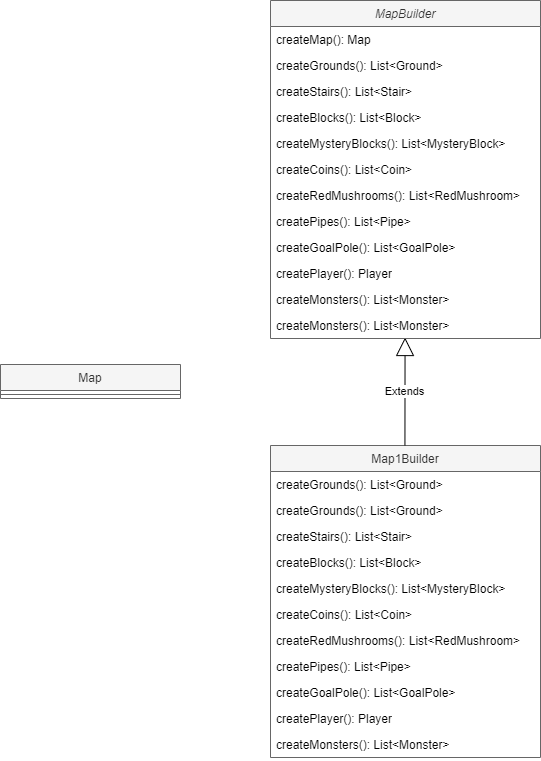

The diagram above was exported from draw.io. Its source (the exported page's mxGraphModel, read from the mxfile embedded in the PNG):
<mxGraphModel dx="572" dy="631" grid="1" gridSize="10" guides="1" tooltips="1" connect="1" arrows="1" fold="1" page="1" pageScale="1" pageWidth="827" pageHeight="1169" math="0" shadow="0">
  <root>
    <mxCell id="1yy0sqS060RnxuJjzXxc-0" />
    <mxCell id="1yy0sqS060RnxuJjzXxc-1" parent="1yy0sqS060RnxuJjzXxc-0" />
    <mxCell id="1yy0sqS060RnxuJjzXxc-22" value="Map1Builder" style="swimlane;fontStyle=0;childLayout=stackLayout;horizontal=1;startSize=26;horizontalStack=0;resizeParent=1;resizeParentMax=0;resizeLast=0;collapsible=1;marginBottom=0;fillColor=#f5f5f5;fontColor=#333333;strokeColor=#666666;" parent="1yy0sqS060RnxuJjzXxc-1" vertex="1">
      <mxGeometry x="370" y="604" width="270" height="312" as="geometry" />
    </mxCell>
    <mxCell id="rElU8DaNgC7vDsVYIZQ2-17" value="createGrounds(): List&amp;lt;Ground&amp;gt;" style="text;strokeColor=none;fillColor=none;align=left;verticalAlign=top;spacingLeft=4;spacingRight=4;overflow=hidden;rotatable=0;points=[[0,0.5],[1,0.5]];portConstraint=eastwest;whiteSpace=wrap;html=1;" vertex="1" parent="1yy0sqS060RnxuJjzXxc-22">
      <mxGeometry y="26" width="270" height="26" as="geometry" />
    </mxCell>
    <mxCell id="rElU8DaNgC7vDsVYIZQ2-83" value="createGrounds(): List&amp;lt;Ground&amp;gt;" style="text;strokeColor=none;fillColor=none;align=left;verticalAlign=top;spacingLeft=4;spacingRight=4;overflow=hidden;rotatable=0;points=[[0,0.5],[1,0.5]];portConstraint=eastwest;whiteSpace=wrap;html=1;" vertex="1" parent="1yy0sqS060RnxuJjzXxc-22">
      <mxGeometry y="52" width="270" height="26" as="geometry" />
    </mxCell>
    <mxCell id="rElU8DaNgC7vDsVYIZQ2-35" value="createStairs(): List&amp;lt;Stair&amp;gt;" style="text;strokeColor=none;fillColor=none;align=left;verticalAlign=top;spacingLeft=4;spacingRight=4;overflow=hidden;rotatable=0;points=[[0,0.5],[1,0.5]];portConstraint=eastwest;whiteSpace=wrap;html=1;" vertex="1" parent="1yy0sqS060RnxuJjzXxc-22">
      <mxGeometry y="78" width="270" height="26" as="geometry" />
    </mxCell>
    <mxCell id="rElU8DaNgC7vDsVYIZQ2-37" value="createBlocks(): List&amp;lt;Block&amp;gt;" style="text;strokeColor=none;fillColor=none;align=left;verticalAlign=top;spacingLeft=4;spacingRight=4;overflow=hidden;rotatable=0;points=[[0,0.5],[1,0.5]];portConstraint=eastwest;whiteSpace=wrap;html=1;" vertex="1" parent="1yy0sqS060RnxuJjzXxc-22">
      <mxGeometry y="104" width="270" height="26" as="geometry" />
    </mxCell>
    <mxCell id="rElU8DaNgC7vDsVYIZQ2-66" value="createMysteryBlocks(): List&amp;lt;MysteryBlock&amp;gt;" style="text;strokeColor=none;fillColor=none;align=left;verticalAlign=top;spacingLeft=4;spacingRight=4;overflow=hidden;rotatable=0;points=[[0,0.5],[1,0.5]];portConstraint=eastwest;whiteSpace=wrap;html=1;" vertex="1" parent="1yy0sqS060RnxuJjzXxc-22">
      <mxGeometry y="130" width="270" height="26" as="geometry" />
    </mxCell>
    <mxCell id="rElU8DaNgC7vDsVYIZQ2-67" value="createCoins(): List&amp;lt;Coin&amp;gt;" style="text;strokeColor=none;fillColor=none;align=left;verticalAlign=top;spacingLeft=4;spacingRight=4;overflow=hidden;rotatable=0;points=[[0,0.5],[1,0.5]];portConstraint=eastwest;whiteSpace=wrap;html=1;" vertex="1" parent="1yy0sqS060RnxuJjzXxc-22">
      <mxGeometry y="156" width="270" height="26" as="geometry" />
    </mxCell>
    <mxCell id="rElU8DaNgC7vDsVYIZQ2-70" value="createRedMushrooms(): List&amp;lt;RedMushroom&amp;gt;" style="text;strokeColor=none;fillColor=none;align=left;verticalAlign=top;spacingLeft=4;spacingRight=4;overflow=hidden;rotatable=0;points=[[0,0.5],[1,0.5]];portConstraint=eastwest;whiteSpace=wrap;html=1;" vertex="1" parent="1yy0sqS060RnxuJjzXxc-22">
      <mxGeometry y="182" width="270" height="26" as="geometry" />
    </mxCell>
    <mxCell id="rElU8DaNgC7vDsVYIZQ2-71" value="createPipes(): List&amp;lt;Pipe&amp;gt;" style="text;strokeColor=none;fillColor=none;align=left;verticalAlign=top;spacingLeft=4;spacingRight=4;overflow=hidden;rotatable=0;points=[[0,0.5],[1,0.5]];portConstraint=eastwest;whiteSpace=wrap;html=1;" vertex="1" parent="1yy0sqS060RnxuJjzXxc-22">
      <mxGeometry y="208" width="270" height="26" as="geometry" />
    </mxCell>
    <mxCell id="rElU8DaNgC7vDsVYIZQ2-69" value="createGoalPole(): List&amp;lt;GoalPole&amp;gt;" style="text;strokeColor=none;fillColor=none;align=left;verticalAlign=top;spacingLeft=4;spacingRight=4;overflow=hidden;rotatable=0;points=[[0,0.5],[1,0.5]];portConstraint=eastwest;whiteSpace=wrap;html=1;" vertex="1" parent="1yy0sqS060RnxuJjzXxc-22">
      <mxGeometry y="234" width="270" height="26" as="geometry" />
    </mxCell>
    <mxCell id="rElU8DaNgC7vDsVYIZQ2-68" value="createPlayer(): Player" style="text;strokeColor=none;fillColor=none;align=left;verticalAlign=top;spacingLeft=4;spacingRight=4;overflow=hidden;rotatable=0;points=[[0,0.5],[1,0.5]];portConstraint=eastwest;whiteSpace=wrap;html=1;" vertex="1" parent="1yy0sqS060RnxuJjzXxc-22">
      <mxGeometry y="260" width="270" height="26" as="geometry" />
    </mxCell>
    <mxCell id="rElU8DaNgC7vDsVYIZQ2-65" value="createMonsters(): List&amp;lt;Monster&amp;gt;" style="text;strokeColor=none;fillColor=none;align=left;verticalAlign=top;spacingLeft=4;spacingRight=4;overflow=hidden;rotatable=0;points=[[0,0.5],[1,0.5]];portConstraint=eastwest;whiteSpace=wrap;html=1;" vertex="1" parent="1yy0sqS060RnxuJjzXxc-22">
      <mxGeometry y="286" width="270" height="26" as="geometry" />
    </mxCell>
    <mxCell id="rElU8DaNgC7vDsVYIZQ2-61" value="Extends" style="endArrow=block;endSize=16;endFill=0;html=1;rounded=0;entryX=0.068;entryY=0.923;entryDx=0;entryDy=0;entryPerimeter=0;" edge="1" parent="1yy0sqS060RnxuJjzXxc-1">
      <mxGeometry width="160" relative="1" as="geometry">
        <mxPoint x="504.44000000000005" y="604" as="sourcePoint" />
        <mxPoint x="504.56000000000006" y="495.99800000000005" as="targetPoint" />
      </mxGeometry>
    </mxCell>
    <mxCell id="rElU8DaNgC7vDsVYIZQ2-62" value="Map" style="swimlane;fontStyle=0;childLayout=stackLayout;horizontal=1;startSize=26;horizontalStack=0;resizeParent=1;resizeParentMax=0;resizeLast=0;collapsible=1;marginBottom=0;fillColor=#f5f5f5;fontColor=#333333;strokeColor=#666666;" vertex="1" parent="1yy0sqS060RnxuJjzXxc-1">
      <mxGeometry x="100" y="523" width="180" height="34" as="geometry" />
    </mxCell>
    <mxCell id="rElU8DaNgC7vDsVYIZQ2-87" value="" style="line;strokeWidth=1;fillColor=none;align=left;verticalAlign=middle;spacingTop=-1;spacingLeft=3;spacingRight=3;rotatable=0;labelPosition=right;points=[];portConstraint=eastwest;strokeColor=inherit;" vertex="1" parent="rElU8DaNgC7vDsVYIZQ2-62">
      <mxGeometry y="26" width="180" height="8" as="geometry" />
    </mxCell>
    <mxCell id="rElU8DaNgC7vDsVYIZQ2-72" value="MapBuilder" style="swimlane;fontStyle=2;childLayout=stackLayout;horizontal=1;startSize=26;horizontalStack=0;resizeParent=1;resizeParentMax=0;resizeLast=0;collapsible=1;marginBottom=0;fillColor=#f5f5f5;fontColor=#333333;strokeColor=#666666;" vertex="1" parent="1yy0sqS060RnxuJjzXxc-1">
      <mxGeometry x="370" y="159" width="270" height="338" as="geometry" />
    </mxCell>
    <mxCell id="rElU8DaNgC7vDsVYIZQ2-84" value="createMap(): Map" style="text;strokeColor=none;fillColor=none;align=left;verticalAlign=top;spacingLeft=4;spacingRight=4;overflow=hidden;rotatable=0;points=[[0,0.5],[1,0.5]];portConstraint=eastwest;whiteSpace=wrap;html=1;" vertex="1" parent="rElU8DaNgC7vDsVYIZQ2-72">
      <mxGeometry y="26" width="270" height="26" as="geometry" />
    </mxCell>
    <mxCell id="rElU8DaNgC7vDsVYIZQ2-73" value="createGrounds(): List&amp;lt;Ground&amp;gt;" style="text;strokeColor=none;fillColor=none;align=left;verticalAlign=top;spacingLeft=4;spacingRight=4;overflow=hidden;rotatable=0;points=[[0,0.5],[1,0.5]];portConstraint=eastwest;whiteSpace=wrap;html=1;" vertex="1" parent="rElU8DaNgC7vDsVYIZQ2-72">
      <mxGeometry y="52" width="270" height="26" as="geometry" />
    </mxCell>
    <mxCell id="rElU8DaNgC7vDsVYIZQ2-74" value="createStairs(): List&amp;lt;Stair&amp;gt;" style="text;strokeColor=none;fillColor=none;align=left;verticalAlign=top;spacingLeft=4;spacingRight=4;overflow=hidden;rotatable=0;points=[[0,0.5],[1,0.5]];portConstraint=eastwest;whiteSpace=wrap;html=1;" vertex="1" parent="rElU8DaNgC7vDsVYIZQ2-72">
      <mxGeometry y="78" width="270" height="26" as="geometry" />
    </mxCell>
    <mxCell id="rElU8DaNgC7vDsVYIZQ2-75" value="createBlocks(): List&amp;lt;Block&amp;gt;" style="text;strokeColor=none;fillColor=none;align=left;verticalAlign=top;spacingLeft=4;spacingRight=4;overflow=hidden;rotatable=0;points=[[0,0.5],[1,0.5]];portConstraint=eastwest;whiteSpace=wrap;html=1;" vertex="1" parent="rElU8DaNgC7vDsVYIZQ2-72">
      <mxGeometry y="104" width="270" height="26" as="geometry" />
    </mxCell>
    <mxCell id="rElU8DaNgC7vDsVYIZQ2-76" value="createMysteryBlocks(): List&amp;lt;MysteryBlock&amp;gt;" style="text;strokeColor=none;fillColor=none;align=left;verticalAlign=top;spacingLeft=4;spacingRight=4;overflow=hidden;rotatable=0;points=[[0,0.5],[1,0.5]];portConstraint=eastwest;whiteSpace=wrap;html=1;" vertex="1" parent="rElU8DaNgC7vDsVYIZQ2-72">
      <mxGeometry y="130" width="270" height="26" as="geometry" />
    </mxCell>
    <mxCell id="rElU8DaNgC7vDsVYIZQ2-77" value="createCoins(): List&amp;lt;Coin&amp;gt;" style="text;strokeColor=none;fillColor=none;align=left;verticalAlign=top;spacingLeft=4;spacingRight=4;overflow=hidden;rotatable=0;points=[[0,0.5],[1,0.5]];portConstraint=eastwest;whiteSpace=wrap;html=1;" vertex="1" parent="rElU8DaNgC7vDsVYIZQ2-72">
      <mxGeometry y="156" width="270" height="26" as="geometry" />
    </mxCell>
    <mxCell id="rElU8DaNgC7vDsVYIZQ2-78" value="createRedMushrooms(): List&amp;lt;RedMushroom&amp;gt;" style="text;strokeColor=none;fillColor=none;align=left;verticalAlign=top;spacingLeft=4;spacingRight=4;overflow=hidden;rotatable=0;points=[[0,0.5],[1,0.5]];portConstraint=eastwest;whiteSpace=wrap;html=1;" vertex="1" parent="rElU8DaNgC7vDsVYIZQ2-72">
      <mxGeometry y="182" width="270" height="26" as="geometry" />
    </mxCell>
    <mxCell id="rElU8DaNgC7vDsVYIZQ2-79" value="createPipes(): List&amp;lt;Pipe&amp;gt;" style="text;strokeColor=none;fillColor=none;align=left;verticalAlign=top;spacingLeft=4;spacingRight=4;overflow=hidden;rotatable=0;points=[[0,0.5],[1,0.5]];portConstraint=eastwest;whiteSpace=wrap;html=1;" vertex="1" parent="rElU8DaNgC7vDsVYIZQ2-72">
      <mxGeometry y="208" width="270" height="26" as="geometry" />
    </mxCell>
    <mxCell id="rElU8DaNgC7vDsVYIZQ2-80" value="createGoalPole(): List&amp;lt;GoalPole&amp;gt;" style="text;strokeColor=none;fillColor=none;align=left;verticalAlign=top;spacingLeft=4;spacingRight=4;overflow=hidden;rotatable=0;points=[[0,0.5],[1,0.5]];portConstraint=eastwest;whiteSpace=wrap;html=1;" vertex="1" parent="rElU8DaNgC7vDsVYIZQ2-72">
      <mxGeometry y="234" width="270" height="26" as="geometry" />
    </mxCell>
    <mxCell id="rElU8DaNgC7vDsVYIZQ2-81" value="createPlayer(): Player" style="text;strokeColor=none;fillColor=none;align=left;verticalAlign=top;spacingLeft=4;spacingRight=4;overflow=hidden;rotatable=0;points=[[0,0.5],[1,0.5]];portConstraint=eastwest;whiteSpace=wrap;html=1;" vertex="1" parent="rElU8DaNgC7vDsVYIZQ2-72">
      <mxGeometry y="260" width="270" height="26" as="geometry" />
    </mxCell>
    <mxCell id="rElU8DaNgC7vDsVYIZQ2-86" value="createMonsters(): List&amp;lt;Monster&amp;gt;" style="text;strokeColor=none;fillColor=none;align=left;verticalAlign=top;spacingLeft=4;spacingRight=4;overflow=hidden;rotatable=0;points=[[0,0.5],[1,0.5]];portConstraint=eastwest;whiteSpace=wrap;html=1;" vertex="1" parent="rElU8DaNgC7vDsVYIZQ2-72">
      <mxGeometry y="286" width="270" height="26" as="geometry" />
    </mxCell>
    <mxCell id="rElU8DaNgC7vDsVYIZQ2-82" value="createMonsters(): List&amp;lt;Monster&amp;gt;" style="text;strokeColor=none;fillColor=none;align=left;verticalAlign=top;spacingLeft=4;spacingRight=4;overflow=hidden;rotatable=0;points=[[0,0.5],[1,0.5]];portConstraint=eastwest;whiteSpace=wrap;html=1;" vertex="1" parent="rElU8DaNgC7vDsVYIZQ2-72">
      <mxGeometry y="312" width="270" height="26" as="geometry" />
    </mxCell>
  </root>
</mxGraphModel>